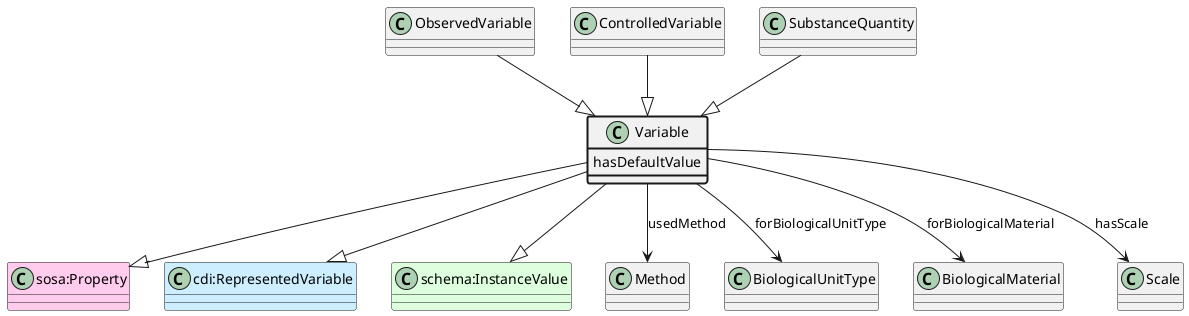

The diagram above was rendered by PlantUML. Its source (embedded in the PNG):
@startuml
class Variable  #line.bold
class "sosa:Property" #FFCCEE 
Variable --|> "sosa:Property"
class "cdi:RepresentedVariable" #CCEEFF 
Variable --|> "cdi:RepresentedVariable"
class "schema:InstanceValue" #DDFFDD 
Variable --|> "schema:InstanceValue"
class Variable #line.bold {
    hasDefaultValue
}
class Method 
Variable --> Method : usedMethod
class BiologicalUnitType 
Variable --> BiologicalUnitType : forBiologicalUnitType
class BiologicalMaterial 
Variable --> BiologicalMaterial : forBiologicalMaterial
class Scale 
Variable --> Scale : hasScale
class ObservedVariable 
ObservedVariable --|> Variable
class ControlledVariable 
ControlledVariable --|> Variable
class SubstanceQuantity 
SubstanceQuantity --|> Variable
@enduml